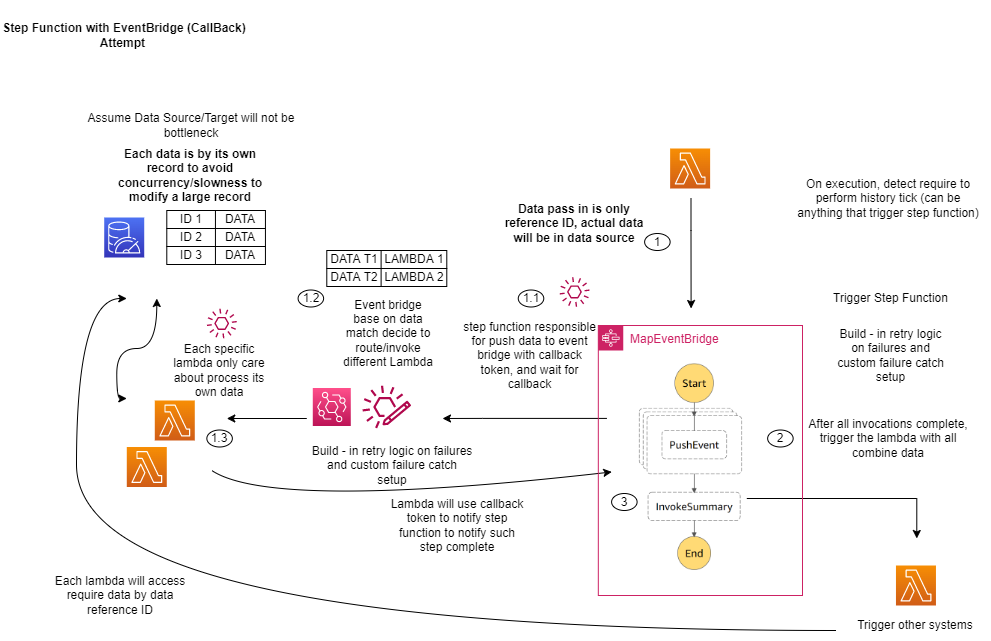

The diagram above was exported from draw.io. Its source (the exported page's mxGraphModel, read from the mxfile embedded in the PNG):
<mxGraphModel dx="1422" dy="-363" grid="1" gridSize="10" guides="1" tooltips="1" connect="1" arrows="1" fold="1" page="1" pageScale="1" pageWidth="850" pageHeight="1100" math="0" shadow="0">
  <root>
    <mxCell id="ebC2Tu1l3H2nTRo4rHOz-0" />
    <mxCell id="ebC2Tu1l3H2nTRo4rHOz-1" parent="ebC2Tu1l3H2nTRo4rHOz-0" />
    <mxCell id="yj2RUhWePxXDj5X6yFo0-0" value="" style="shape=image;verticalLabelPosition=bottom;labelBackgroundColor=#ffffff;verticalAlign=top;aspect=fixed;imageAspect=0;image=data:image/png,(base64 omitted: 28120 chars);" parent="ebC2Tu1l3H2nTRo4rHOz-1" vertex="1">
      <mxGeometry x="673.8" y="1518" width="129.34" height="234" as="geometry" />
    </mxCell>
    <mxCell id="ebC2Tu1l3H2nTRo4rHOz-5" value="" style="edgeStyle=orthogonalEdgeStyle;rounded=0;orthogonalLoop=1;jettySize=auto;html=1;" parent="ebC2Tu1l3H2nTRo4rHOz-1" edge="1">
      <mxGeometry relative="1" as="geometry">
        <mxPoint x="738.5" y="1368" as="sourcePoint" />
        <mxPoint x="738.5999999999999" y="1478" as="targetPoint" />
        <Array as="points">
          <mxPoint x="739" y="1400" />
          <mxPoint x="739" y="1400" />
        </Array>
      </mxGeometry>
    </mxCell>
    <mxCell id="ebC2Tu1l3H2nTRo4rHOz-10" value="On execution, detect require to perform history tick (can be anything that trigger step function)" style="text;html=1;strokeColor=none;fillColor=none;align=center;verticalAlign=middle;whiteSpace=wrap;rounded=0;" parent="ebC2Tu1l3H2nTRo4rHOz-1" vertex="1">
      <mxGeometry x="840.6500000000001" y="1338" width="190" height="60" as="geometry" />
    </mxCell>
    <mxCell id="ebC2Tu1l3H2nTRo4rHOz-11" value="Trigger Step Function" style="text;html=1;strokeColor=none;fillColor=none;align=center;verticalAlign=middle;whiteSpace=wrap;rounded=0;" parent="ebC2Tu1l3H2nTRo4rHOz-1" vertex="1">
      <mxGeometry x="850.96" y="1438" width="175" height="60" as="geometry" />
    </mxCell>
    <mxCell id="ebC2Tu1l3H2nTRo4rHOz-12" style="edgeStyle=orthogonalEdgeStyle;rounded=0;orthogonalLoop=1;jettySize=auto;html=1;" parent="ebC2Tu1l3H2nTRo4rHOz-1" edge="1">
      <mxGeometry relative="1" as="geometry">
        <mxPoint x="274.28999999999996" y="1588" as="targetPoint" />
        <mxPoint x="354.28999999999996" y="1588" as="sourcePoint" />
      </mxGeometry>
    </mxCell>
    <mxCell id="ebC2Tu1l3H2nTRo4rHOz-14" style="edgeStyle=orthogonalEdgeStyle;rounded=0;orthogonalLoop=1;jettySize=auto;html=1;" parent="ebC2Tu1l3H2nTRo4rHOz-1" edge="1">
      <mxGeometry relative="1" as="geometry">
        <mxPoint x="964.29" y="1708" as="targetPoint" />
        <mxPoint x="794.29" y="1668" as="sourcePoint" />
      </mxGeometry>
    </mxCell>
    <mxCell id="ebC2Tu1l3H2nTRo4rHOz-15" value="After all invocations complete, trigger the lambda with all combine data" style="text;html=1;strokeColor=none;fillColor=none;align=center;verticalAlign=middle;whiteSpace=wrap;rounded=0;" parent="ebC2Tu1l3H2nTRo4rHOz-1" vertex="1">
      <mxGeometry x="845.96" y="1578" width="180" height="60" as="geometry" />
    </mxCell>
    <mxCell id="ebC2Tu1l3H2nTRo4rHOz-16" value="Assume Data Source/Target will not be bottleneck" style="text;html=1;strokeColor=none;fillColor=none;align=center;verticalAlign=middle;whiteSpace=wrap;rounded=0;" parent="ebC2Tu1l3H2nTRo4rHOz-1" vertex="1">
      <mxGeometry x="118.28999999999999" y="1280" width="242" height="30" as="geometry" />
    </mxCell>
    <mxCell id="ebC2Tu1l3H2nTRo4rHOz-17" value="&lt;b&gt;Data pass in is only reference ID, actual data will be in data source&lt;/b&gt;" style="text;html=1;strokeColor=none;fillColor=none;align=center;verticalAlign=middle;whiteSpace=wrap;rounded=0;" parent="ebC2Tu1l3H2nTRo4rHOz-1" vertex="1">
      <mxGeometry x="547.11" y="1358" width="150" height="70" as="geometry" />
    </mxCell>
    <mxCell id="ebC2Tu1l3H2nTRo4rHOz-18" value="" style="curved=1;endArrow=classic;html=1;rounded=0;edgeStyle=orthogonalEdgeStyle;startArrow=classic;startFill=1;" parent="ebC2Tu1l3H2nTRo4rHOz-1" edge="1">
      <mxGeometry width="50" height="50" relative="1" as="geometry">
        <mxPoint x="174.28999999999996" y="1568" as="sourcePoint" />
        <mxPoint x="204.28999999999996" y="1468" as="targetPoint" />
        <Array as="points">
          <mxPoint x="164.29000000000002" y="1568" />
          <mxPoint x="114.28999999999999" y="1518" />
        </Array>
      </mxGeometry>
    </mxCell>
    <mxCell id="ebC2Tu1l3H2nTRo4rHOz-19" value="" style="curved=1;endArrow=classic;html=1;rounded=0;edgeStyle=orthogonalEdgeStyle;" parent="ebC2Tu1l3H2nTRo4rHOz-1" edge="1">
      <mxGeometry width="50" height="50" relative="1" as="geometry">
        <mxPoint x="884" y="1800" as="sourcePoint" />
        <mxPoint x="174.28999999999996" y="1468" as="targetPoint" />
        <Array as="points">
          <mxPoint x="884" y="1800" />
          <mxPoint x="124" y="1800" />
          <mxPoint x="124" y="1468" />
        </Array>
      </mxGeometry>
    </mxCell>
    <mxCell id="ebC2Tu1l3H2nTRo4rHOz-20" value="ID 1" style="rounded=0;whiteSpace=wrap;html=1;" parent="ebC2Tu1l3H2nTRo4rHOz-1" vertex="1">
      <mxGeometry x="214.29000000000002" y="1380" width="50" height="18" as="geometry" />
    </mxCell>
    <mxCell id="ebC2Tu1l3H2nTRo4rHOz-21" value="ID 2" style="rounded=0;whiteSpace=wrap;html=1;" parent="ebC2Tu1l3H2nTRo4rHOz-1" vertex="1">
      <mxGeometry x="214.29000000000002" y="1398" width="50" height="18" as="geometry" />
    </mxCell>
    <mxCell id="ebC2Tu1l3H2nTRo4rHOz-22" value="ID 3" style="rounded=0;whiteSpace=wrap;html=1;" parent="ebC2Tu1l3H2nTRo4rHOz-1" vertex="1">
      <mxGeometry x="214.29000000000002" y="1416" width="50" height="18" as="geometry" />
    </mxCell>
    <mxCell id="ebC2Tu1l3H2nTRo4rHOz-23" value="DATA" style="rounded=0;whiteSpace=wrap;html=1;" parent="ebC2Tu1l3H2nTRo4rHOz-1" vertex="1">
      <mxGeometry x="262.94" y="1380" width="50" height="18" as="geometry" />
    </mxCell>
    <mxCell id="ebC2Tu1l3H2nTRo4rHOz-24" value="DATA" style="rounded=0;whiteSpace=wrap;html=1;" parent="ebC2Tu1l3H2nTRo4rHOz-1" vertex="1">
      <mxGeometry x="262.94" y="1398" width="50" height="18" as="geometry" />
    </mxCell>
    <mxCell id="ebC2Tu1l3H2nTRo4rHOz-25" value="DATA" style="rounded=0;whiteSpace=wrap;html=1;" parent="ebC2Tu1l3H2nTRo4rHOz-1" vertex="1">
      <mxGeometry x="262.94" y="1416" width="50" height="18" as="geometry" />
    </mxCell>
    <mxCell id="ebC2Tu1l3H2nTRo4rHOz-26" value="&lt;b&gt;Each data is by its own record to avoid concurrency/slowness to modify a large record&lt;/b&gt;" style="text;html=1;strokeColor=none;fillColor=none;align=center;verticalAlign=middle;whiteSpace=wrap;rounded=0;" parent="ebC2Tu1l3H2nTRo4rHOz-1" vertex="1">
      <mxGeometry x="162.94000000000005" y="1310" width="150" height="70" as="geometry" />
    </mxCell>
    <mxCell id="ebC2Tu1l3H2nTRo4rHOz-27" value="Each lambda will access require data by data reference ID" style="text;html=1;strokeColor=none;fillColor=none;align=center;verticalAlign=middle;whiteSpace=wrap;rounded=0;" parent="ebC2Tu1l3H2nTRo4rHOz-1" vertex="1">
      <mxGeometry x="94.28999999999999" y="1750" width="148" height="30" as="geometry" />
    </mxCell>
    <mxCell id="ebC2Tu1l3H2nTRo4rHOz-28" value="Trigger other systems" style="text;html=1;strokeColor=none;fillColor=none;align=center;verticalAlign=middle;whiteSpace=wrap;rounded=0;" parent="ebC2Tu1l3H2nTRo4rHOz-1" vertex="1">
      <mxGeometry x="889.4600000000002" y="1780" width="148" height="30" as="geometry" />
    </mxCell>
    <mxCell id="ebC2Tu1l3H2nTRo4rHOz-29" value="Build - in retry logic on failures and custom failure catch setup" style="text;html=1;strokeColor=none;fillColor=none;align=center;verticalAlign=middle;whiteSpace=wrap;rounded=0;" parent="ebC2Tu1l3H2nTRo4rHOz-1" vertex="1">
      <mxGeometry x="357.7699999999999" y="1620" width="163.86" height="30" as="geometry" />
    </mxCell>
    <mxCell id="ebC2Tu1l3H2nTRo4rHOz-32" style="edgeStyle=orthogonalEdgeStyle;rounded=0;orthogonalLoop=1;jettySize=auto;html=1;exitX=0.143;exitY=0.326;exitDx=0;exitDy=0;exitPerimeter=0;" parent="ebC2Tu1l3H2nTRo4rHOz-1" edge="1">
      <mxGeometry relative="1" as="geometry">
        <mxPoint x="490" y="1588" as="targetPoint" />
        <mxPoint x="654.3557500000002" y="1587.914" as="sourcePoint" />
        <Array as="points">
          <mxPoint x="530" y="1588" />
          <mxPoint x="530" y="1588" />
        </Array>
      </mxGeometry>
    </mxCell>
    <mxCell id="ebC2Tu1l3H2nTRo4rHOz-33" value="Build - in retry logic on failures and custom failure catch setup" style="text;html=1;strokeColor=none;fillColor=none;align=center;verticalAlign=middle;whiteSpace=wrap;rounded=0;" parent="ebC2Tu1l3H2nTRo4rHOz-1" vertex="1">
      <mxGeometry x="882.7800000000001" y="1510" width="111.35" height="30" as="geometry" />
    </mxCell>
    <mxCell id="ebC2Tu1l3H2nTRo4rHOz-34" value="step function responsible for push data to event bridge with callback token, and wait for callback" style="text;html=1;strokeColor=none;fillColor=none;align=center;verticalAlign=middle;whiteSpace=wrap;rounded=0;" parent="ebC2Tu1l3H2nTRo4rHOz-1" vertex="1">
      <mxGeometry x="509.15999999999997" y="1495" width="136.66" height="60" as="geometry" />
    </mxCell>
    <mxCell id="ebC2Tu1l3H2nTRo4rHOz-35" value="" style="curved=1;endArrow=classic;html=1;rounded=0;" parent="ebC2Tu1l3H2nTRo4rHOz-1" edge="1">
      <mxGeometry width="50" height="50" relative="1" as="geometry">
        <mxPoint x="259.28999999999996" y="1640" as="sourcePoint" />
        <mxPoint x="659.29" y="1641.4265655714685" as="targetPoint" />
        <Array as="points">
          <mxPoint x="319.28999999999996" y="1680" />
        </Array>
      </mxGeometry>
    </mxCell>
    <mxCell id="ebC2Tu1l3H2nTRo4rHOz-36" value="Lambda will use callback token to notify step function to notify such step complete" style="text;html=1;strokeColor=none;fillColor=none;align=center;verticalAlign=middle;whiteSpace=wrap;rounded=0;" parent="ebC2Tu1l3H2nTRo4rHOz-1" vertex="1">
      <mxGeometry x="436.09999999999997" y="1680" width="138.19" height="30" as="geometry" />
    </mxCell>
    <mxCell id="ebC2Tu1l3H2nTRo4rHOz-37" value="Event bridge base on data match decide to route/invoke different Lambda" style="text;html=1;strokeColor=none;fillColor=none;align=center;verticalAlign=middle;whiteSpace=wrap;rounded=0;" parent="ebC2Tu1l3H2nTRo4rHOz-1" vertex="1">
      <mxGeometry x="387.28999999999996" y="1488" width="97.62" height="30" as="geometry" />
    </mxCell>
    <mxCell id="ebC2Tu1l3H2nTRo4rHOz-38" value="Each specific lambda only care about process its own data" style="text;html=1;strokeColor=none;fillColor=none;align=center;verticalAlign=middle;whiteSpace=wrap;rounded=0;" parent="ebC2Tu1l3H2nTRo4rHOz-1" vertex="1">
      <mxGeometry x="218.29000000000002" y="1525" width="97.62" height="30" as="geometry" />
    </mxCell>
    <mxCell id="ebC2Tu1l3H2nTRo4rHOz-39" value="DATA T1" style="rounded=0;whiteSpace=wrap;html=1;" parent="ebC2Tu1l3H2nTRo4rHOz-1" vertex="1">
      <mxGeometry x="374.28999999999996" y="1420" width="55.67" height="18" as="geometry" />
    </mxCell>
    <mxCell id="ebC2Tu1l3H2nTRo4rHOz-40" value="LAMBDA 1" style="rounded=0;whiteSpace=wrap;html=1;" parent="ebC2Tu1l3H2nTRo4rHOz-1" vertex="1">
      <mxGeometry x="428.60999999999996" y="1420" width="65.68" height="18" as="geometry" />
    </mxCell>
    <mxCell id="ebC2Tu1l3H2nTRo4rHOz-41" value="DATA T2" style="rounded=0;whiteSpace=wrap;html=1;" parent="ebC2Tu1l3H2nTRo4rHOz-1" vertex="1">
      <mxGeometry x="374.28999999999996" y="1438" width="55.67" height="18" as="geometry" />
    </mxCell>
    <mxCell id="ebC2Tu1l3H2nTRo4rHOz-42" value="LAMBDA 2" style="rounded=0;whiteSpace=wrap;html=1;" parent="ebC2Tu1l3H2nTRo4rHOz-1" vertex="1">
      <mxGeometry x="428.60999999999996" y="1438" width="65.68" height="18" as="geometry" />
    </mxCell>
    <mxCell id="ebC2Tu1l3H2nTRo4rHOz-43" value="1" style="ellipse;whiteSpace=wrap;html=1;" parent="ebC2Tu1l3H2nTRo4rHOz-1" vertex="1">
      <mxGeometry x="692.1300000000001" y="1403" width="25.5" height="17" as="geometry" />
    </mxCell>
    <mxCell id="ebC2Tu1l3H2nTRo4rHOz-44" value="1.1" style="ellipse;whiteSpace=wrap;html=1;" parent="ebC2Tu1l3H2nTRo4rHOz-1" vertex="1">
      <mxGeometry x="565.7700000000001" y="1459.5" width="25.5" height="17" as="geometry" />
    </mxCell>
    <mxCell id="ebC2Tu1l3H2nTRo4rHOz-45" value="1.2" style="ellipse;whiteSpace=wrap;html=1;" parent="ebC2Tu1l3H2nTRo4rHOz-1" vertex="1">
      <mxGeometry x="345.6" y="1459.5" width="25.5" height="17" as="geometry" />
    </mxCell>
    <mxCell id="ebC2Tu1l3H2nTRo4rHOz-46" value="1.3" style="ellipse;whiteSpace=wrap;html=1;" parent="ebC2Tu1l3H2nTRo4rHOz-1" vertex="1">
      <mxGeometry x="254.35" y="1599.5" width="25.5" height="17" as="geometry" />
    </mxCell>
    <mxCell id="ebC2Tu1l3H2nTRo4rHOz-47" value="2" style="ellipse;whiteSpace=wrap;html=1;" parent="ebC2Tu1l3H2nTRo4rHOz-1" vertex="1">
      <mxGeometry x="815.1500000000001" y="1599.5" width="25.5" height="17" as="geometry" />
    </mxCell>
    <mxCell id="ebC2Tu1l3H2nTRo4rHOz-48" value="3" style="ellipse;whiteSpace=wrap;html=1;" parent="ebC2Tu1l3H2nTRo4rHOz-1" vertex="1">
      <mxGeometry x="659.1000000000001" y="1663" width="25.5" height="17" as="geometry" />
    </mxCell>
    <mxCell id="ebC2Tu1l3H2nTRo4rHOz-115" value="&lt;b&gt;Step Function with EventBridge (CallBack) Attempt&amp;nbsp;&lt;/b&gt;" style="text;html=1;strokeColor=none;fillColor=none;align=center;verticalAlign=middle;whiteSpace=wrap;rounded=0;" parent="ebC2Tu1l3H2nTRo4rHOz-1" vertex="1">
      <mxGeometry x="47.56" y="1170" width="248.33" height="70" as="geometry" />
    </mxCell>
    <mxCell id="qjM22uBV8AR-luJZnrDH-0" value="" style="sketch=0;outlineConnect=0;fontColor=#232F3E;gradientColor=none;fillColor=#B0084D;strokeColor=none;dashed=0;verticalLabelPosition=bottom;verticalAlign=top;align=center;html=1;fontSize=12;fontStyle=0;aspect=fixed;pointerEvents=1;shape=mxgraph.aws4.eventbridge_custom_event_bus_resource;" vertex="1" parent="ebC2Tu1l3H2nTRo4rHOz-1">
      <mxGeometry x="410" y="1555" width="48.61" height="43" as="geometry" />
    </mxCell>
    <mxCell id="MW6NlytH_mH2QkeZKS7c-0" value="" style="sketch=0;outlineConnect=0;fontColor=#232F3E;gradientColor=none;fillColor=#B0084D;strokeColor=none;dashed=0;verticalLabelPosition=bottom;verticalAlign=top;align=center;html=1;fontSize=12;fontStyle=0;aspect=fixed;pointerEvents=1;shape=mxgraph.aws4.event;" vertex="1" parent="ebC2Tu1l3H2nTRo4rHOz-1">
      <mxGeometry x="607.11" y="1446.5" width="30" height="30" as="geometry" />
    </mxCell>
    <mxCell id="MW6NlytH_mH2QkeZKS7c-2" value="" style="sketch=0;outlineConnect=0;fontColor=#232F3E;gradientColor=none;fillColor=#B0084D;strokeColor=none;dashed=0;verticalLabelPosition=bottom;verticalAlign=top;align=center;html=1;fontSize=12;fontStyle=0;aspect=fixed;pointerEvents=1;shape=mxgraph.aws4.event;" vertex="1" parent="ebC2Tu1l3H2nTRo4rHOz-1">
      <mxGeometry x="254.35000000000002" y="1478" width="30" height="30" as="geometry" />
    </mxCell>
    <mxCell id="ks2kqQM7aJgYJHbyeaoS-0" value="" style="sketch=0;points=[[0,0,0],[0.25,0,0],[0.5,0,0],[0.75,0,0],[1,0,0],[0,1,0],[0.25,1,0],[0.5,1,0],[0.75,1,0],[1,1,0],[0,0.25,0],[0,0.5,0],[0,0.75,0],[1,0.25,0],[1,0.5,0],[1,0.75,0]];outlineConnect=0;fontColor=#232F3E;gradientColor=#F78E04;gradientDirection=north;fillColor=#D05C17;strokeColor=#ffffff;dashed=0;verticalLabelPosition=bottom;verticalAlign=top;align=center;html=1;fontSize=12;fontStyle=0;aspect=fixed;shape=mxgraph.aws4.resourceIcon;resIcon=mxgraph.aws4.lambda;" vertex="1" parent="ebC2Tu1l3H2nTRo4rHOz-1">
      <mxGeometry x="717.63" y="1318" width="40" height="40" as="geometry" />
    </mxCell>
    <mxCell id="ks2kqQM7aJgYJHbyeaoS-1" value="" style="sketch=0;points=[[0,0,0],[0.25,0,0],[0.5,0,0],[0.75,0,0],[1,0,0],[0,1,0],[0.25,1,0],[0.5,1,0],[0.75,1,0],[1,1,0],[0,0.25,0],[0,0.5,0],[0,0.75,0],[1,0.25,0],[1,0.5,0],[1,0.75,0]];outlineConnect=0;fontColor=#232F3E;gradientColor=#F78E04;gradientDirection=north;fillColor=#D05C17;strokeColor=#ffffff;dashed=0;verticalLabelPosition=bottom;verticalAlign=top;align=center;html=1;fontSize=12;fontStyle=0;aspect=fixed;shape=mxgraph.aws4.resourceIcon;resIcon=mxgraph.aws4.lambda;" vertex="1" parent="ebC2Tu1l3H2nTRo4rHOz-1">
      <mxGeometry x="202.28999999999996" y="1570" width="40" height="40" as="geometry" />
    </mxCell>
    <mxCell id="ks2kqQM7aJgYJHbyeaoS-2" value="" style="sketch=0;points=[[0,0,0],[0.25,0,0],[0.5,0,0],[0.75,0,0],[1,0,0],[0,1,0],[0.25,1,0],[0.5,1,0],[0.75,1,0],[1,1,0],[0,0.25,0],[0,0.5,0],[0,0.75,0],[1,0.25,0],[1,0.5,0],[1,0.75,0]];outlineConnect=0;fontColor=#232F3E;gradientColor=#F78E04;gradientDirection=north;fillColor=#D05C17;strokeColor=#ffffff;dashed=0;verticalLabelPosition=bottom;verticalAlign=top;align=center;html=1;fontSize=12;fontStyle=0;aspect=fixed;shape=mxgraph.aws4.resourceIcon;resIcon=mxgraph.aws4.lambda;" vertex="1" parent="ebC2Tu1l3H2nTRo4rHOz-1">
      <mxGeometry x="174.28999999999996" y="1616.5" width="40" height="40" as="geometry" />
    </mxCell>
    <mxCell id="ks2kqQM7aJgYJHbyeaoS-3" value="" style="sketch=0;points=[[0,0,0],[0.25,0,0],[0.5,0,0],[0.75,0,0],[1,0,0],[0,1,0],[0.25,1,0],[0.5,1,0],[0.75,1,0],[1,1,0],[0,0.25,0],[0,0.5,0],[0,0.75,0],[1,0.25,0],[1,0.5,0],[1,0.75,0]];outlineConnect=0;fontColor=#232F3E;gradientColor=#F78E04;gradientDirection=north;fillColor=#D05C17;strokeColor=#ffffff;dashed=0;verticalLabelPosition=bottom;verticalAlign=top;align=center;html=1;fontSize=12;fontStyle=0;aspect=fixed;shape=mxgraph.aws4.resourceIcon;resIcon=mxgraph.aws4.lambda;" vertex="1" parent="ebC2Tu1l3H2nTRo4rHOz-1">
      <mxGeometry x="943.46" y="1735" width="40" height="40" as="geometry" />
    </mxCell>
    <mxCell id="zSRCTboEXx616KpIzaER-0" value="" style="sketch=0;points=[[0,0,0],[0.25,0,0],[0.5,0,0],[0.75,0,0],[1,0,0],[0,1,0],[0.25,1,0],[0.5,1,0],[0.75,1,0],[1,1,0],[0,0.25,0],[0,0.5,0],[0,0.75,0],[1,0.25,0],[1,0.5,0],[1,0.75,0]];outlineConnect=0;fontColor=#232F3E;gradientColor=#4D72F3;gradientDirection=north;fillColor=#3334B9;strokeColor=#ffffff;dashed=0;verticalLabelPosition=bottom;verticalAlign=top;align=center;html=1;fontSize=12;fontStyle=0;aspect=fixed;shape=mxgraph.aws4.resourceIcon;resIcon=mxgraph.aws4.memorydb_for_redis;" vertex="1" parent="ebC2Tu1l3H2nTRo4rHOz-1">
      <mxGeometry x="151.72" y="1387" width="40" height="40" as="geometry" />
    </mxCell>
    <mxCell id="ZxMk1Cpco8ikI5F1hcql-0" value="" style="sketch=0;points=[[0,0,0],[0.25,0,0],[0.5,0,0],[0.75,0,0],[1,0,0],[0,1,0],[0.25,1,0],[0.5,1,0],[0.75,1,0],[1,1,0],[0,0.25,0],[0,0.5,0],[0,0.75,0],[1,0.25,0],[1,0.5,0],[1,0.75,0]];outlineConnect=0;fontColor=#232F3E;gradientColor=#FF4F8B;gradientDirection=north;fillColor=#BC1356;strokeColor=#ffffff;dashed=0;verticalLabelPosition=bottom;verticalAlign=top;align=center;html=1;fontSize=12;fontStyle=0;aspect=fixed;shape=mxgraph.aws4.resourceIcon;resIcon=mxgraph.aws4.eventbridge;" vertex="1" parent="ebC2Tu1l3H2nTRo4rHOz-1">
      <mxGeometry x="360.29" y="1557.5" width="38" height="38" as="geometry" />
    </mxCell>
    <mxCell id="VkfIs0XewdkaEKmdqwDh-0" value="MapEventBridge" style="points=[[0,0],[0.25,0],[0.5,0],[0.75,0],[1,0],[1,0.25],[1,0.5],[1,0.75],[1,1],[0.75,1],[0.5,1],[0.25,1],[0,1],[0,0.75],[0,0.5],[0,0.25]];outlineConnect=0;gradientColor=none;html=1;whiteSpace=wrap;fontSize=12;fontStyle=0;container=1;pointerEvents=0;collapsible=0;recursiveResize=0;shape=mxgraph.aws4.group;grIcon=mxgraph.aws4.group_aws_step_functions_workflow;strokeColor=#CD2264;fillColor=none;verticalAlign=top;align=left;spacingLeft=30;fontColor=#CD2264;dashed=0;" vertex="1" parent="ebC2Tu1l3H2nTRo4rHOz-1">
      <mxGeometry x="645.82" y="1495" width="204.18" height="270" as="geometry" />
    </mxCell>
  </root>
</mxGraphModel>